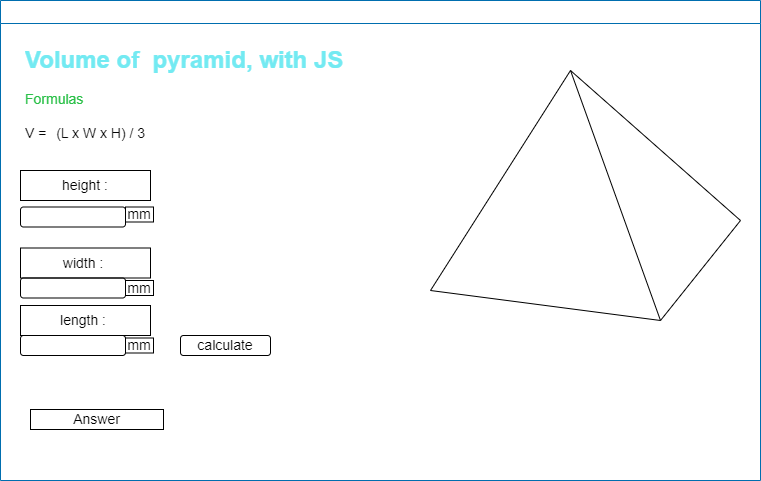

The diagram above was exported from draw.io. Its source (the exported page's mxGraphModel, read from the mxfile embedded in the PNG):
<mxGraphModel dx="873" dy="346" grid="1" gridSize="10" guides="1" tooltips="1" connect="1" arrows="1" fold="1" page="1" pageScale="1" pageWidth="850" pageHeight="1100" math="0" shadow="0">
  <root>
    <mxCell id="0" />
    <mxCell id="1" parent="0" />
    <mxCell id="7" value="http://ics2o.mths.ca" style="swimlane;whiteSpace=wrap;html=1;fillColor=none;fontColor=#ffffff;strokeColor=#006EAF;" parent="1" vertex="1">
      <mxGeometry x="30" y="140" width="760" height="480" as="geometry">
        <mxRectangle x="40" y="40" width="150" height="30" as="alternateBounds" />
      </mxGeometry>
    </mxCell>
    <mxCell id="11" value="&lt;h1&gt;&lt;font color=&quot;#73eaf2&quot;&gt;Volume of&amp;nbsp; pyramid, with JS&lt;/font&gt;&lt;/h1&gt;&lt;div style=&quot;font-size: 14px;&quot;&gt;&lt;font style=&quot;font-size: 14px;&quot; color=&quot;#2ac048&quot;&gt;Formulas&lt;/font&gt;&lt;/div&gt;&lt;div style=&quot;font-size: 14px;&quot;&gt;&lt;font style=&quot;font-size: 14px;&quot; color=&quot;#2ac048&quot;&gt;&lt;br&gt;&lt;/font&gt;&lt;/div&gt;&lt;div style=&quot;font-size: 14px;&quot;&gt;&lt;font style=&quot;font-size: 14px;&quot;&gt;&lt;font color=&quot;#050505&quot;&gt;V =&amp;nbsp;&lt;span style=&quot;white-space: pre;&quot;&gt;&#09;&lt;/span&gt;(L x W x H) / 3&lt;/font&gt;&lt;/font&gt;&lt;/div&gt;&lt;div style=&quot;font-size: 14px;&quot;&gt;&lt;font style=&quot;font-size: 14px;&quot; color=&quot;#2ac048&quot;&gt;&lt;span style=&quot;white-space: pre;&quot;&gt;&lt;font style=&quot;font-size: 14px;&quot;&gt;&#09;&lt;/font&gt;&lt;/span&gt;&lt;br&gt;&lt;/font&gt;&lt;/div&gt;" style="text;html=1;strokeColor=none;fillColor=none;spacing=5;spacingTop=-20;whiteSpace=wrap;overflow=hidden;rounded=0;" parent="7" vertex="1">
      <mxGeometry x="20" y="40" width="390" height="120" as="geometry" />
    </mxCell>
    <mxCell id="29" value="Answer" style="text;html=1;strokeColor=#000000;fillColor=none;align=center;verticalAlign=middle;rounded=0;glass=0;labelBackgroundColor=none;labelBorderColor=none;fillStyle=auto;fontSize=14;fontColor=#000000;whiteSpace=wrap;" parent="7" vertex="1">
      <mxGeometry x="30" y="409" width="133" height="20" as="geometry" />
    </mxCell>
    <mxCell id="15" value="" style="rounded=1;whiteSpace=wrap;html=1;labelBackgroundColor=#000000;fontSize=14;fontColor=#000000;labelBorderColor=none;strokeColor=#000000;" parent="7" vertex="1">
      <mxGeometry x="20" y="206.5" width="105" height="20" as="geometry" />
    </mxCell>
    <mxCell id="19" value="length :&amp;nbsp;" style="text;html=1;strokeColor=#000000;fillColor=none;align=center;verticalAlign=middle;whiteSpace=wrap;rounded=0;labelBackgroundColor=none;fontSize=14;fontColor=#000000;fillStyle=auto;gradientColor=none;glass=0;labelBorderColor=none;" parent="7" vertex="1">
      <mxGeometry x="20" y="305" width="130" height="30" as="geometry" />
    </mxCell>
    <mxCell id="28" value="calculate" style="rounded=1;whiteSpace=wrap;html=1;glass=0;labelBackgroundColor=none;labelBorderColor=none;fillStyle=auto;fontSize=14;fontColor=#000000;fillColor=none;gradientColor=none;strokeColor=#000000;" parent="7" vertex="1">
      <mxGeometry x="180" y="335" width="90" height="20" as="geometry" />
    </mxCell>
    <mxCell id="21" value="" style="rounded=1;whiteSpace=wrap;html=1;labelBackgroundColor=#000000;fontSize=14;fontColor=#000000;fillColor=none;strokeColor=#000000;" parent="7" vertex="1">
      <mxGeometry x="20" y="277.5" width="105" height="20" as="geometry" />
    </mxCell>
    <mxCell id="22" value="width :&amp;nbsp;" style="text;html=1;strokeColor=#000000;fillColor=none;align=center;verticalAlign=middle;whiteSpace=wrap;rounded=0;labelBackgroundColor=none;fontSize=14;fontColor=#000000;fillStyle=auto;gradientColor=none;glass=0;labelBorderColor=none;" parent="7" vertex="1">
      <mxGeometry x="20" y="247.5" width="130" height="30" as="geometry" />
    </mxCell>
    <mxCell id="23" value="" style="rounded=1;whiteSpace=wrap;html=1;labelBackgroundColor=#000000;fontSize=14;fontColor=#000000;fillColor=none;strokeColor=#000000;" parent="7" vertex="1">
      <mxGeometry x="20" y="335" width="105" height="20" as="geometry" />
    </mxCell>
    <mxCell id="24" value="height :" style="text;html=1;strokeColor=#000000;fillColor=none;align=center;verticalAlign=middle;whiteSpace=wrap;rounded=0;labelBackgroundColor=none;fontSize=14;fontColor=#000000;fillStyle=auto;gradientColor=none;glass=0;labelBorderColor=none;" parent="7" vertex="1">
      <mxGeometry x="20" y="170" width="130" height="30" as="geometry" />
    </mxCell>
    <mxCell id="25" value="mm" style="text;html=1;align=center;verticalAlign=middle;whiteSpace=wrap;rounded=0;labelBackgroundColor=none;fontSize=14;fillStyle=auto;glass=0;labelBorderColor=none;fontColor=#000000;strokeColor=#000000;" parent="7" vertex="1">
      <mxGeometry x="125" y="206.5" width="28" height="15" as="geometry" />
    </mxCell>
    <mxCell id="26" value="mm" style="text;html=1;strokeColor=#000000;fillColor=none;align=center;verticalAlign=middle;whiteSpace=wrap;rounded=0;labelBackgroundColor=none;fontSize=14;fontColor=#000000;fillStyle=auto;gradientColor=none;glass=0;labelBorderColor=none;" parent="7" vertex="1">
      <mxGeometry x="125" y="280" width="28" height="15" as="geometry" />
    </mxCell>
    <mxCell id="27" value="mm" style="text;html=1;strokeColor=#000000;fillColor=none;align=center;verticalAlign=middle;whiteSpace=wrap;rounded=0;labelBackgroundColor=none;fontSize=14;fontColor=#000000;fillStyle=auto;gradientColor=none;glass=0;labelBorderColor=none;" parent="7" vertex="1">
      <mxGeometry x="125" y="337.5" width="28" height="15" as="geometry" />
    </mxCell>
    <mxCell id="30" value="" style="endArrow=none;html=1;fontSize=14;fontColor=#000000;strokeColor=#000000;" parent="1" edge="1">
      <mxGeometry width="50" height="50" relative="1" as="geometry">
        <mxPoint x="460" y="430" as="sourcePoint" />
        <mxPoint x="600" y="210" as="targetPoint" />
      </mxGeometry>
    </mxCell>
    <mxCell id="32" value="" style="endArrow=none;html=1;fontSize=14;fontColor=#000000;strokeColor=#000000;" parent="1" edge="1">
      <mxGeometry width="50" height="50" relative="1" as="geometry">
        <mxPoint x="460" y="430" as="sourcePoint" />
        <mxPoint x="690" y="460" as="targetPoint" />
      </mxGeometry>
    </mxCell>
    <mxCell id="33" value="" style="endArrow=none;html=1;fontSize=14;fontColor=#000000;strokeColor=#000000;" parent="1" edge="1">
      <mxGeometry width="50" height="50" relative="1" as="geometry">
        <mxPoint x="690" y="460" as="sourcePoint" />
        <mxPoint x="600" y="210" as="targetPoint" />
      </mxGeometry>
    </mxCell>
    <mxCell id="34" value="" style="endArrow=none;html=1;fontSize=14;fontColor=#000000;strokeColor=#000000;" parent="1" edge="1">
      <mxGeometry width="50" height="50" relative="1" as="geometry">
        <mxPoint x="690" y="460" as="sourcePoint" />
        <mxPoint x="770" y="360" as="targetPoint" />
      </mxGeometry>
    </mxCell>
    <mxCell id="35" value="" style="endArrow=none;html=1;fontSize=14;fontColor=#000000;strokeColor=#000000;" parent="1" edge="1">
      <mxGeometry width="50" height="50" relative="1" as="geometry">
        <mxPoint x="770" y="360" as="sourcePoint" />
        <mxPoint x="600" y="210" as="targetPoint" />
      </mxGeometry>
    </mxCell>
  </root>
</mxGraphModel>